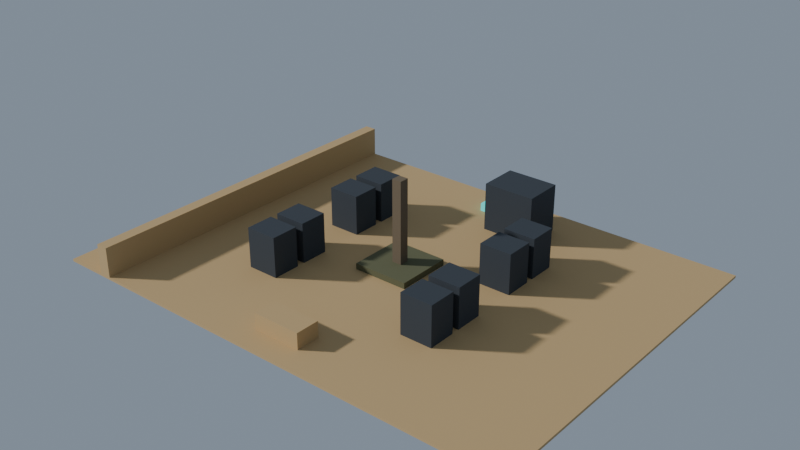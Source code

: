 # Source: 01_blockout.blend  (saved by Blender 5.2.44; exported with 4.5.12 LTS)
import bpy
from mathutils import Matrix  # noqa: F401  (used for matrix-valued properties, if any)

bpy.ops.wm.read_factory_settings(use_empty=True)
scene = bpy.context.scene
scene.name = 'AthenHill_AuthoredWorld'

# ---- materials (node trees are filled in below, after node groups)
mat_mat_stone = bpy.data.materials.new('MAT_stone')
mat_mat_stone.diffuse_color = (0.552, 0.3763, 0.1746, 1.0)
mat_mat_grass = bpy.data.materials.new('MAT_grass')
mat_mat_grass.diffuse_color = (0.1221, 0.1248, 0.06125, 1.0)
mat_mat_bark = bpy.data.materials.new('MAT_bark')
mat_mat_bark.diffuse_color = (0.1651, 0.1248, 0.07819, 1.0)
mat_mat_metal = bpy.data.materials.new('MAT_metal')
mat_mat_metal.diffuse_color = (0.04231, 0.05286, 0.06663, 1.0)
mat_mat_cyan = bpy.data.materials.new('MAT_cyan')
mat_mat_cyan.diffuse_color = (0.04817, 0.5711, 0.5395, 1.0)

# ---- material node trees
mat_mat_stone.use_nodes = True; mat_mat_stone.node_tree.nodes.clear()
_N = mat_mat_stone.node_tree.nodes; _L = mat_mat_stone.node_tree.links
n0 = _N.new('ShaderNodeBsdfPrincipled'); n0.name = 'Principled BSDF'; n0.location = (-200, 100)
n0.inputs[0].default_value = (0.552, 0.3763, 0.1746, 1.0)
n0.inputs[2].default_value = 0.94
n0.inputs[10].default_value = 0.005
n1 = _N.new('ShaderNodeOutputMaterial'); n1.name = 'Material Output'; n1.location = (200, 100)
_L.new(n0.outputs[0], n1.inputs[0])
n1.is_active_output = True
mat_mat_grass.use_nodes = True; mat_mat_grass.node_tree.nodes.clear()
_N = mat_mat_grass.node_tree.nodes; _L = mat_mat_grass.node_tree.links
n0 = _N.new('ShaderNodeBsdfPrincipled'); n0.name = 'Principled BSDF'; n0.location = (-200, 100)
n0.inputs[0].default_value = (0.1221, 0.1248, 0.06125, 1.0)
n0.inputs[2].default_value = 0.94
n0.inputs[10].default_value = 0.005
n1 = _N.new('ShaderNodeOutputMaterial'); n1.name = 'Material Output'; n1.location = (200, 100)
_L.new(n0.outputs[0], n1.inputs[0])
n1.is_active_output = True
mat_mat_bark.use_nodes = True; mat_mat_bark.node_tree.nodes.clear()
_N = mat_mat_bark.node_tree.nodes; _L = mat_mat_bark.node_tree.links
n0 = _N.new('ShaderNodeBsdfPrincipled'); n0.name = 'Principled BSDF'; n0.location = (-200, 100)
n0.inputs[0].default_value = (0.1651, 0.1248, 0.07819, 1.0)
n0.inputs[2].default_value = 0.94
n0.inputs[10].default_value = 0.005
n1 = _N.new('ShaderNodeOutputMaterial'); n1.name = 'Material Output'; n1.location = (200, 100)
_L.new(n0.outputs[0], n1.inputs[0])
n1.is_active_output = True
mat_mat_metal.use_nodes = True; mat_mat_metal.node_tree.nodes.clear()
_N = mat_mat_metal.node_tree.nodes; _L = mat_mat_metal.node_tree.links
n0 = _N.new('ShaderNodeBsdfPrincipled'); n0.name = 'Principled BSDF'; n0.location = (-200, 100)
n0.inputs[0].default_value = (0.04231, 0.05286, 0.06663, 1.0)
n0.inputs[1].default_value = 0.16
n0.inputs[2].default_value = 0.83
n0.inputs[10].default_value = 0.005
n1 = _N.new('ShaderNodeOutputMaterial'); n1.name = 'Material Output'; n1.location = (200, 100)
_L.new(n0.outputs[0], n1.inputs[0])
n1.is_active_output = True
mat_mat_cyan.use_nodes = True; mat_mat_cyan.node_tree.nodes.clear()
_N = mat_mat_cyan.node_tree.nodes; _L = mat_mat_cyan.node_tree.links
n0 = _N.new('ShaderNodeBsdfPrincipled'); n0.name = 'Principled BSDF'; n0.location = (-200, 100)
n0.inputs[0].default_value = (0.04817, 0.5711, 0.5395, 1.0)
n0.inputs[2].default_value = 0.94
n0.inputs[10].default_value = 0.005
n0.inputs[27].default_value = (0.04817, 0.5711, 0.5395, 1.0)
n0.inputs[28].default_value = 0.8
n1 = _N.new('ShaderNodeOutputMaterial'); n1.name = 'Material Output'; n1.location = (200, 100)
_L.new(n0.outputs[0], n1.inputs[0])
n1.is_active_output = True

# ---- world
world_dusty_daylight = bpy.data.worlds.new('Dusty_daylight'); scene.world = world_dusty_daylight
world_dusty_daylight.use_nodes = True; world_dusty_daylight.node_tree.nodes.clear()
_N = world_dusty_daylight.node_tree.nodes; _L = world_dusty_daylight.node_tree.links
n0 = _N.new('ShaderNodeBackground'); n0.name = 'Background'; n0.location = (-200, 100)
n0.inputs[0].default_value = (0.32, 0.39, 0.48, 1.0)
n0.inputs[1].default_value = 0.7
n1 = _N.new('ShaderNodeOutputWorld'); n1.name = 'World Output'; n1.location = (200, 100)
_L.new(n0.outputs[0], n1.inputs[0])
n1.is_active_output = True

# ---- cameras
cam_cam_gate_001 = bpy.data.cameras.new('cam_gate.001')
cam_cam_gate_001.sensor_fit = 'VERTICAL'
cam_cam_gate_001.lens = 25.73
cam_cam_avenue_001 = bpy.data.cameras.new('cam_avenue.001')
cam_cam_avenue_001.sensor_fit = 'VERTICAL'
cam_cam_avenue_001.lens = 25.73
cam_cam_hill_001 = bpy.data.cameras.new('cam_hill.001')
cam_cam_hill_001.sensor_fit = 'VERTICAL'
cam_cam_hill_001.lens = 25.73
cam_cam_grid_001 = bpy.data.cameras.new('cam_grid.001')
cam_cam_grid_001.sensor_fit = 'VERTICAL'
cam_cam_grid_001.lens = 25.73
cam_cam_whompah_001 = bpy.data.cameras.new('cam_whompah.001')
cam_cam_whompah_001.sensor_fit = 'VERTICAL'
cam_cam_whompah_001.lens = 25.73
cam_cam_hero_001 = bpy.data.cameras.new('cam_hero.001')
cam_cam_hero_001.sensor_fit = 'VERTICAL'
cam_cam_hero_001.lens = 25.73

# ---- lights
light_sun_west_golden = bpy.data.lights.new('SUN_west_golden', 'SUN')
light_sun_west_golden.angle = 0.05236
light_sun_west_golden.energy = 3.0

# ---- meshes
me_cube_001 = bpy.data.meshes.new('Cube.001')
me_cube_001.from_pydata([(-60.0, -45.0, -0.3), (-60.0, -45.0, 0.3), (-60.0, 45.0, -0.3), (-60.0, 45.0, 0.3), (60.0, -45.0, -0.3), (60.0, -45.0, 0.3), (60.0, 45.0, -0.3), (60.0, 45.0, 0.3)], [], [(0, 1, 3, 2), (2, 3, 7, 6), (6, 7, 5, 4), (4, 5, 1, 0), (2, 6, 4, 0), (7, 3, 1, 5)])
_uv = me_cube_001.uv_layers.new(name='UVMap')
_uv.uv.foreach_set('vector', [-5.625, -0.0375, -5.625, 0.0375, 5.625, 0.0375, 5.625, -0.0375, -7.5, -0.0375, -7.5, 0.0375, 7.5, 0.0375, 7.5, -0.0375, 5.625, -0.0375, 5.625, 0.0375, -5.625, 0.0375, -5.625, -0.0375, 7.5, -0.0375, 7.5, 0.0375, -7.5, 0.0375, -7.5, -0.0375, -7.5, 5.625, 7.5, 5.625, 7.5, -5.625, -7.5, -5.625, 7.5, 5.625, -7.5, 5.625, -7.5, -5.625, 7.5, -5.625])
me_cube_001.materials.append(mat_mat_stone)
me_cube_001.update()
me_cube_002 = bpy.data.meshes.new('Cube.002')
me_cube_002.from_pydata([(-7.0, -7.0, -0.75), (-7.0, -7.0, 0.75), (-7.0, 7.0, -0.75), (-7.0, 7.0, 0.75), (7.0, -7.0, -0.75), (7.0, -7.0, 0.75), (7.0, 7.0, -0.75), (7.0, 7.0, 0.75)], [], [(0, 1, 3, 2), (2, 3, 7, 6), (6, 7, 5, 4), (4, 5, 1, 0), (2, 6, 4, 0), (7, 3, 1, 5)])
_uv = me_cube_002.uv_layers.new(name='UVMap')
_uv.uv.foreach_set('vector', [-2.333, -0.25, -2.333, 0.25, 2.333, 0.25, 2.333, -0.25, -2.333, -0.25, -2.333, 0.25, 2.333, 0.25, 2.333, -0.25, 2.333, -0.25, 2.333, 0.25, -2.333, 0.25, -2.333, -0.25, 2.333, -0.25, 2.333, 0.25, -2.333, 0.25, -2.333, -0.25, -2.333, 2.333, 2.333, 2.333, 2.333, -2.333, -2.333, -2.333, 2.333, 2.333, -2.333, 2.333, -2.333, -2.333, 2.333, -2.333])
me_cube_002.materials.append(mat_mat_grass)
me_cube_002.update()
me_cube_003 = bpy.data.meshes.new('Cube.003')
me_cube_003.from_pydata([(-1.2, -1.2, -11.0), (-1.2, -1.2, 11.0), (-1.2, 1.2, -11.0), (-1.2, 1.2, 11.0), (1.2, -1.2, -11.0), (1.2, -1.2, 11.0), (1.2, 1.2, -11.0), (1.2, 1.2, 11.0)], [], [(0, 1, 3, 2), (2, 3, 7, 6), (6, 7, 5, 4), (4, 5, 1, 0), (2, 6, 4, 0), (7, 3, 1, 5)])
_uv = me_cube_003.uv_layers.new(name='UVMap')
_uv.uv.foreach_set('vector', [-0.4, -3.667, -0.4, 3.667, 0.4, 3.667, 0.4, -3.667, -0.4, -3.667, -0.4, 3.667, 0.4, 3.667, 0.4, -3.667, 0.4, -3.667, 0.4, 3.667, -0.4, 3.667, -0.4, -3.667, 0.4, -3.667, 0.4, 3.667, -0.4, 3.667, -0.4, -3.667, -0.4, 0.4, 0.4, 0.4, 0.4, -0.4, -0.4, -0.4, 0.4, 0.4, -0.4, 0.4, -0.4, -0.4, 0.4, -0.4])
me_cube_003.materials.append(mat_mat_bark)
me_cube_003.update()
me_cube_004 = bpy.data.meshes.new('Cube.004')
me_cube_004.from_pydata([(-1.5, -45.0, -3.7), (-1.5, -45.0, 3.7), (-1.5, 45.0, -3.7), (-1.5, 45.0, 3.7), (1.5, -45.0, -3.7), (1.5, -45.0, 3.7), (1.5, 45.0, -3.7), (1.5, 45.0, 3.7)], [], [(0, 1, 3, 2), (2, 3, 7, 6), (6, 7, 5, 4), (4, 5, 1, 0), (2, 6, 4, 0), (7, 3, 1, 5)])
_uv = me_cube_004.uv_layers.new(name='UVMap')
_uv.uv.foreach_set('vector', [-5.625, -0.4625, -5.625, 0.4625, 5.625, 0.4625, 5.625, -0.4625, -0.1875, -0.4625, -0.1875, 0.4625, 0.1875, 0.4625, 0.1875, -0.4625, 5.625, -0.4625, 5.625, 0.4625, -5.625, 0.4625, -5.625, -0.4625, 0.1875, -0.4625, 0.1875, 0.4625, -0.1875, 0.4625, -0.1875, -0.4625, -0.1875, 5.625, 0.1875, 5.625, 0.1875, -5.625, -0.1875, -5.625, 0.1875, 5.625, -0.1875, 5.625, -0.1875, -5.625, 0.1875, -5.625])
me_cube_004.materials.append(mat_mat_stone)
me_cube_004.update()
me_cube_005 = bpy.data.meshes.new('Cube.005')
me_cube_005.from_pydata([(-4.0, -3.5, -5.0), (-4.0, -3.5, 5.0), (-4.0, 3.5, -5.0), (-4.0, 3.5, 5.0), (4.0, -3.5, -5.0), (4.0, -3.5, 5.0), (4.0, 3.5, -5.0), (4.0, 3.5, 5.0)], [], [(0, 1, 3, 2), (2, 3, 7, 6), (6, 7, 5, 4), (4, 5, 1, 0), (2, 6, 4, 0), (7, 3, 1, 5)])
_uv = me_cube_005.uv_layers.new(name='UVMap')
_uv.uv.foreach_set('vector', [-1.167, -1.667, -1.167, 1.667, 1.167, 1.667, 1.167, -1.667, -1.333, -1.667, -1.333, 1.667, 1.333, 1.667, 1.333, -1.667, 1.167, -1.667, 1.167, 1.667, -1.167, 1.667, -1.167, -1.667, 1.333, -1.667, 1.333, 1.667, -1.333, 1.667, -1.333, -1.667, -1.333, 1.167, 1.333, 1.167, 1.333, -1.167, -1.333, -1.167, 1.333, 1.167, -1.333, 1.167, -1.333, -1.167, 1.333, -1.167])
me_cube_005.materials.append(mat_mat_metal)
me_cube_005.update()
me_cube_006 = bpy.data.meshes.new('Cube.006')
me_cube_006.from_pydata([(-4.0, -3.5, -5.0), (-4.0, -3.5, 5.0), (-4.0, 3.5, -5.0), (-4.0, 3.5, 5.0), (4.0, -3.5, -5.0), (4.0, -3.5, 5.0), (4.0, 3.5, -5.0), (4.0, 3.5, 5.0)], [], [(0, 1, 3, 2), (2, 3, 7, 6), (6, 7, 5, 4), (4, 5, 1, 0), (2, 6, 4, 0), (7, 3, 1, 5)])
_uv = me_cube_006.uv_layers.new(name='UVMap')
_uv.uv.foreach_set('vector', [-1.167, -1.667, -1.167, 1.667, 1.167, 1.667, 1.167, -1.667, -1.333, -1.667, -1.333, 1.667, 1.333, 1.667, 1.333, -1.667, 1.167, -1.667, 1.167, 1.667, -1.167, 1.667, -1.167, -1.667, 1.333, -1.667, 1.333, 1.667, -1.333, 1.667, -1.333, -1.667, -1.333, 1.167, 1.333, 1.167, 1.333, -1.167, -1.333, -1.167, 1.333, 1.167, -1.333, 1.167, -1.333, -1.167, 1.333, -1.167])
me_cube_006.materials.append(mat_mat_metal)
me_cube_006.update()
me_cube_007 = bpy.data.meshes.new('Cube.007')
me_cube_007.from_pydata([(-4.0, -3.5, -5.0), (-4.0, -3.5, 5.0), (-4.0, 3.5, -5.0), (-4.0, 3.5, 5.0), (4.0, -3.5, -5.0), (4.0, -3.5, 5.0), (4.0, 3.5, -5.0), (4.0, 3.5, 5.0)], [], [(0, 1, 3, 2), (2, 3, 7, 6), (6, 7, 5, 4), (4, 5, 1, 0), (2, 6, 4, 0), (7, 3, 1, 5)])
_uv = me_cube_007.uv_layers.new(name='UVMap')
_uv.uv.foreach_set('vector', [-1.167, -1.667, -1.167, 1.667, 1.167, 1.667, 1.167, -1.667, -1.333, -1.667, -1.333, 1.667, 1.333, 1.667, 1.333, -1.667, 1.167, -1.667, 1.167, 1.667, -1.167, 1.667, -1.167, -1.667, 1.333, -1.667, 1.333, 1.667, -1.333, 1.667, -1.333, -1.667, -1.333, 1.167, 1.333, 1.167, 1.333, -1.167, -1.333, -1.167, 1.333, 1.167, -1.333, 1.167, -1.333, -1.167, 1.333, -1.167])
me_cube_007.materials.append(mat_mat_metal)
me_cube_007.update()
me_cube_008 = bpy.data.meshes.new('Cube.008')
me_cube_008.from_pydata([(-4.0, -3.5, -5.0), (-4.0, -3.5, 5.0), (-4.0, 3.5, -5.0), (-4.0, 3.5, 5.0), (4.0, -3.5, -5.0), (4.0, -3.5, 5.0), (4.0, 3.5, -5.0), (4.0, 3.5, 5.0)], [], [(0, 1, 3, 2), (2, 3, 7, 6), (6, 7, 5, 4), (4, 5, 1, 0), (2, 6, 4, 0), (7, 3, 1, 5)])
_uv = me_cube_008.uv_layers.new(name='UVMap')
_uv.uv.foreach_set('vector', [-1.167, -1.667, -1.167, 1.667, 1.167, 1.667, 1.167, -1.667, -1.333, -1.667, -1.333, 1.667, 1.333, 1.667, 1.333, -1.667, 1.167, -1.667, 1.167, 1.667, -1.167, 1.667, -1.167, -1.667, 1.333, -1.667, 1.333, 1.667, -1.333, 1.667, -1.333, -1.667, -1.333, 1.167, 1.333, 1.167, 1.333, -1.167, -1.333, -1.167, 1.333, 1.167, -1.333, 1.167, -1.333, -1.167, 1.333, -1.167])
me_cube_008.materials.append(mat_mat_metal)
me_cube_008.update()
me_cube_009 = bpy.data.meshes.new('Cube.009')
me_cube_009.from_pydata([(-4.0, -3.5, -5.0), (-4.0, -3.5, 5.0), (-4.0, 3.5, -5.0), (-4.0, 3.5, 5.0), (4.0, -3.5, -5.0), (4.0, -3.5, 5.0), (4.0, 3.5, -5.0), (4.0, 3.5, 5.0)], [], [(0, 1, 3, 2), (2, 3, 7, 6), (6, 7, 5, 4), (4, 5, 1, 0), (2, 6, 4, 0), (7, 3, 1, 5)])
_uv = me_cube_009.uv_layers.new(name='UVMap')
_uv.uv.foreach_set('vector', [-1.167, -1.667, -1.167, 1.667, 1.167, 1.667, 1.167, -1.667, -1.333, -1.667, -1.333, 1.667, 1.333, 1.667, 1.333, -1.667, 1.167, -1.667, 1.167, 1.667, -1.167, 1.667, -1.167, -1.667, 1.333, -1.667, 1.333, 1.667, -1.333, 1.667, -1.333, -1.667, -1.333, 1.167, 1.333, 1.167, 1.333, -1.167, -1.333, -1.167, 1.333, 1.167, -1.333, 1.167, -1.333, -1.167, 1.333, -1.167])
me_cube_009.materials.append(mat_mat_metal)
me_cube_009.update()
me_cube_010 = bpy.data.meshes.new('Cube.010')
me_cube_010.from_pydata([(-4.0, -3.5, -5.0), (-4.0, -3.5, 5.0), (-4.0, 3.5, -5.0), (-4.0, 3.5, 5.0), (4.0, -3.5, -5.0), (4.0, -3.5, 5.0), (4.0, 3.5, -5.0), (4.0, 3.5, 5.0)], [], [(0, 1, 3, 2), (2, 3, 7, 6), (6, 7, 5, 4), (4, 5, 1, 0), (2, 6, 4, 0), (7, 3, 1, 5)])
_uv = me_cube_010.uv_layers.new(name='UVMap')
_uv.uv.foreach_set('vector', [-1.167, -1.667, -1.167, 1.667, 1.167, 1.667, 1.167, -1.667, -1.333, -1.667, -1.333, 1.667, 1.333, 1.667, 1.333, -1.667, 1.167, -1.667, 1.167, 1.667, -1.167, 1.667, -1.167, -1.667, 1.333, -1.667, 1.333, 1.667, -1.333, 1.667, -1.333, -1.667, -1.333, 1.167, 1.333, 1.167, 1.333, -1.167, -1.333, -1.167, 1.333, 1.167, -1.333, 1.167, -1.333, -1.167, 1.333, -1.167])
me_cube_010.materials.append(mat_mat_metal)
me_cube_010.update()
me_cube_011 = bpy.data.meshes.new('Cube.011')
me_cube_011.from_pydata([(-4.0, -3.5, -5.0), (-4.0, -3.5, 5.0), (-4.0, 3.5, -5.0), (-4.0, 3.5, 5.0), (4.0, -3.5, -5.0), (4.0, -3.5, 5.0), (4.0, 3.5, -5.0), (4.0, 3.5, 5.0)], [], [(0, 1, 3, 2), (2, 3, 7, 6), (6, 7, 5, 4), (4, 5, 1, 0), (2, 6, 4, 0), (7, 3, 1, 5)])
_uv = me_cube_011.uv_layers.new(name='UVMap')
_uv.uv.foreach_set('vector', [-1.167, -1.667, -1.167, 1.667, 1.167, 1.667, 1.167, -1.667, -1.333, -1.667, -1.333, 1.667, 1.333, 1.667, 1.333, -1.667, 1.167, -1.667, 1.167, 1.667, -1.167, 1.667, -1.167, -1.667, 1.333, -1.667, 1.333, 1.667, -1.333, 1.667, -1.333, -1.667, -1.333, 1.167, 1.333, 1.167, 1.333, -1.167, -1.333, -1.167, 1.333, 1.167, -1.333, 1.167, -1.333, -1.167, 1.333, -1.167])
me_cube_011.materials.append(mat_mat_metal)
me_cube_011.update()
me_cube_012 = bpy.data.meshes.new('Cube.012')
me_cube_012.from_pydata([(-4.0, -3.5, -5.0), (-4.0, -3.5, 5.0), (-4.0, 3.5, -5.0), (-4.0, 3.5, 5.0), (4.0, -3.5, -5.0), (4.0, -3.5, 5.0), (4.0, 3.5, -5.0), (4.0, 3.5, 5.0)], [], [(0, 1, 3, 2), (2, 3, 7, 6), (6, 7, 5, 4), (4, 5, 1, 0), (2, 6, 4, 0), (7, 3, 1, 5)])
_uv = me_cube_012.uv_layers.new(name='UVMap')
_uv.uv.foreach_set('vector', [-1.167, -1.667, -1.167, 1.667, 1.167, 1.667, 1.167, -1.667, -1.333, -1.667, -1.333, 1.667, 1.333, 1.667, 1.333, -1.667, 1.167, -1.667, 1.167, 1.667, -1.167, 1.667, -1.167, -1.667, 1.333, -1.667, 1.333, 1.667, -1.333, 1.667, -1.333, -1.667, -1.333, 1.167, 1.333, 1.167, 1.333, -1.167, -1.333, -1.167, 1.333, 1.167, -1.333, 1.167, -1.333, -1.167, 1.333, -1.167])
me_cube_012.materials.append(mat_mat_metal)
me_cube_012.update()
me_cube_013 = bpy.data.meshes.new('Cube.013')
me_cube_013.from_pydata([(-6.5, -5.0, -6.0), (-6.5, -5.0, 6.0), (-6.5, 5.0, -6.0), (-6.5, 5.0, 6.0), (6.5, -5.0, -6.0), (6.5, -5.0, 6.0), (6.5, 5.0, -6.0), (6.5, 5.0, 6.0)], [], [(0, 1, 3, 2), (2, 3, 7, 6), (6, 7, 5, 4), (4, 5, 1, 0), (2, 6, 4, 0), (7, 3, 1, 5)])
_uv = me_cube_013.uv_layers.new(name='UVMap')
_uv.uv.foreach_set('vector', [-1.667, -2.0, -1.667, 2.0, 1.667, 2.0, 1.667, -2.0, -2.167, -2.0, -2.167, 2.0, 2.167, 2.0, 2.167, -2.0, 1.667, -2.0, 1.667, 2.0, -1.667, 2.0, -1.667, -2.0, 2.167, -2.0, 2.167, 2.0, -2.167, 2.0, -2.167, -2.0, -2.167, 1.667, 2.167, 1.667, 2.167, -1.667, -2.167, -1.667, 2.167, 1.667, -2.167, 1.667, -2.167, -1.667, 2.167, -1.667])
me_cube_013.materials.append(mat_mat_metal)
me_cube_013.update()
me_cube_014 = bpy.data.meshes.new('Cube.014')
me_cube_014.from_pydata([(-3.0, -3.0, -1.0), (-3.0, -3.0, 1.0), (-3.0, 3.0, -1.0), (-3.0, 3.0, 1.0), (3.0, -3.0, -1.0), (3.0, -3.0, 1.0), (3.0, 3.0, -1.0), (3.0, 3.0, 1.0)], [], [(0, 1, 3, 2), (2, 3, 7, 6), (6, 7, 5, 4), (4, 5, 1, 0), (2, 6, 4, 0), (7, 3, 1, 5)])
_uv = me_cube_014.uv_layers.new(name='UVMap')
_uv.uv.foreach_set('vector', [-1.0, -0.3333, -1.0, 0.3333, 1.0, 0.3333, 1.0, -0.3333, -1.0, -0.3333, -1.0, 0.3333, 1.0, 0.3333, 1.0, -0.3333, 1.0, -0.3333, 1.0, 0.3333, -1.0, 0.3333, -1.0, -0.3333, 1.0, -0.3333, 1.0, 0.3333, -1.0, 0.3333, -1.0, -0.3333, -1.0, 1.0, 1.0, 1.0, 1.0, -1.0, -1.0, -1.0, 1.0, 1.0, -1.0, 1.0, -1.0, -1.0, 1.0, -1.0])
me_cube_014.materials.append(mat_mat_cyan)
me_cube_014.update()
me_cube_015 = bpy.data.meshes.new('Cube.015')
me_cube_015.from_pydata([(-6.0, -3.0, -2.0), (-6.0, -3.0, 2.0), (-6.0, 3.0, -2.0), (-6.0, 3.0, 2.0), (6.0, -3.0, -2.0), (6.0, -3.0, 2.0), (6.0, 3.0, -2.0), (6.0, 3.0, 2.0)], [], [(0, 1, 3, 2), (2, 3, 7, 6), (6, 7, 5, 4), (4, 5, 1, 0), (2, 6, 4, 0), (7, 3, 1, 5)])
_uv = me_cube_015.uv_layers.new(name='UVMap')
_uv.uv.foreach_set('vector', [-0.375, -0.25, -0.375, 0.25, 0.375, 0.25, 0.375, -0.25, -0.75, -0.25, -0.75, 0.25, 0.75, 0.25, 0.75, -0.25, 0.375, -0.25, 0.375, 0.25, -0.375, 0.25, -0.375, -0.25, 0.75, -0.25, 0.75, 0.25, -0.75, 0.25, -0.75, -0.25, -0.75, 0.375, 0.75, 0.375, 0.75, -0.375, -0.75, -0.375, 0.75, 0.375, -0.75, 0.375, -0.75, -0.375, 0.75, -0.375])
me_cube_015.materials.append(mat_mat_stone)
me_cube_015.update()

# ---- objects
ob_block_pavement = bpy.data.objects.new('BLOCK_pavement', me_cube_001)
ob_block_hill = bpy.data.objects.new('BLOCK_hill', me_cube_002)
ob_block_tree = bpy.data.objects.new('BLOCK_tree', me_cube_003)
ob_block_west_wall = bpy.data.objects.new('BLOCK_west_wall', me_cube_004)
ob_block_shop__1_0 = bpy.data.objects.new('BLOCK_shop_-1_0', me_cube_005)
ob_block_shop__1_1 = bpy.data.objects.new('BLOCK_shop_-1_1', me_cube_006)
ob_block_shop__1_2 = bpy.data.objects.new('BLOCK_shop_-1_2', me_cube_007)
ob_block_shop__1_3 = bpy.data.objects.new('BLOCK_shop_-1_3', me_cube_008)
ob_block_shop_1_0 = bpy.data.objects.new('BLOCK_shop_1_0', me_cube_009)
ob_block_shop_1_1 = bpy.data.objects.new('BLOCK_shop_1_1', me_cube_010)
ob_block_shop_1_2 = bpy.data.objects.new('BLOCK_shop_1_2', me_cube_011)
ob_block_shop_1_3 = bpy.data.objects.new('BLOCK_shop_1_3', me_cube_012)
ob_block_hall = bpy.data.objects.new('BLOCK_hall', me_cube_013)
ob_block_grid = bpy.data.objects.new('BLOCK_grid', me_cube_014)
ob_block_ring = bpy.data.objects.new('BLOCK_ring', me_cube_015)
ob_cam_gate = bpy.data.objects.new('cam_gate', cam_cam_gate_001)
ob_cam_avenue = bpy.data.objects.new('cam_avenue', cam_cam_avenue_001)
ob_cam_hill = bpy.data.objects.new('cam_hill', cam_cam_hill_001)
ob_cam_grid = bpy.data.objects.new('cam_grid', cam_cam_grid_001)
ob_cam_whompah = bpy.data.objects.new('cam_whompah', cam_cam_whompah_001)
ob_cam_hero = bpy.data.objects.new('cam_hero', cam_cam_hero_001)
ob_sun_west_golden = bpy.data.objects.new('SUN_west_golden', light_sun_west_golden)

# ---- transforms, parenting, visibility, modifiers, constraints
ob_block_pavement.location = (0.0, 0.0, -0.3)
ob_block_hill.location = (0.0, 0.0, 0.75)
ob_block_tree.location = (0.0, 0.0, 11.0)
ob_block_west_wall.location = (-48.0, 0.0, 3.7)
ob_block_shop__1_0.location = (-22.0, 18.0, 5.0)
ob_block_shop__1_1.location = (-22.0, 9.0, 5.0)
ob_block_shop__1_2.location = (-22.0, -9.0, 5.0)
ob_block_shop__1_3.location = (-22.0, -18.0, 5.0)
ob_block_shop_1_0.location = (22.0, 18.0, 5.0)
ob_block_shop_1_1.location = (22.0, 9.0, 5.0)
ob_block_shop_1_2.location = (22.0, -9.0, 5.0)
ob_block_shop_1_3.location = (22.0, -18.0, 5.0)
ob_block_hall.location = (10.0, 32.5, 6.0)
ob_block_grid.location = (0.0, 38.0, 1.0)
ob_block_ring.location = (0.0, -36.0, 2.0)
ob_cam_gate.location = (-32.0, -18.0, 9.0)
ob_cam_gate.rotation_euler = (1.306, -4.369e-08, 0.8885)
ob_cam_avenue.location = (-12.0, -34.0, 7.0)
ob_cam_avenue.rotation_euler = (1.62, -1.196e-08, -0.2985)
ob_cam_hill.location = (23.0, -27.0, 14.0)
ob_cam_hill.rotation_euler = (1.431, 2.355e-08, 0.7056)
ob_cam_grid.location = (-10.0, 28.0, 6.0)
ob_cam_grid.rotation_euler = (1.295, 1.463e-07, -0.7854)
ob_cam_whompah.location = (13.0, -26.0, 6.5)
ob_cam_whompah.rotation_euler = (1.361, -5.869e-08, 2.226)
ob_cam_hero.location = (-5.0, -9.0, 3.4)
ob_cam_hero.rotation_euler = (2.069, -3.832e-08, -0.5071)
ob_sun_west_golden.location = (-62.0, -42.0, 40.0)
ob_sun_west_golden.rotation_euler = (1.08, 4.929e-08, -0.9754)

# ---- collection membership
scene.collection.objects.link(ob_block_pavement)
scene.collection.objects.link(ob_block_hill)
scene.collection.objects.link(ob_block_tree)
scene.collection.objects.link(ob_block_west_wall)
scene.collection.objects.link(ob_block_shop__1_0)
scene.collection.objects.link(ob_block_shop__1_1)
scene.collection.objects.link(ob_block_shop__1_2)
scene.collection.objects.link(ob_block_shop__1_3)
scene.collection.objects.link(ob_block_shop_1_0)
scene.collection.objects.link(ob_block_shop_1_1)
scene.collection.objects.link(ob_block_shop_1_2)
scene.collection.objects.link(ob_block_shop_1_3)
scene.collection.objects.link(ob_block_hall)
scene.collection.objects.link(ob_block_grid)
scene.collection.objects.link(ob_block_ring)
scene.collection.objects.link(ob_cam_gate)
scene.collection.objects.link(ob_cam_avenue)
scene.collection.objects.link(ob_cam_hill)
scene.collection.objects.link(ob_cam_grid)
scene.collection.objects.link(ob_cam_whompah)
scene.collection.objects.link(ob_cam_hero)
scene.collection.objects.link(ob_sun_west_golden)

# ---- scene / render settings (as saved in the file)
scene.frame_start = 1; scene.frame_end = 250; scene.frame_set(1)
scene.render.engine = 'CYCLES'
scene.render.image_settings.exr_codec = 'NONE'
scene.render.resolution_x = 960
scene.render.resolution_y = 540
scene.render.use_bake_clear = False
scene.render.bake_margin = 0
scene.render.bake_bias = 0.0
scene.render.bake_samples = 0
scene.render.simplify_subdivision_render = 0
scene.render.simplify_child_particles_render = 0.0
scene.render.compositor_device = 'GPU'
scene.cycles.samples = 12
scene.eevee.use_volume_custom_range = False
scene.eevee.gtao_distance = 0.0
scene.eevee.use_fast_gi = False
scene.eevee.fast_gi_thickness_near = 0.1
scene.eevee.fast_gi_thickness_far = 0.0
scene.eevee.ray_tracing_options.screen_trace_thickness = 0.1
bpy.context.view_layer.update()

# ---- added for rendering (the .blend has no active camera): camera
cam_auto = bpy.data.cameras.new('AutoCamera')
cam_auto.lens = 50.0
cam_auto.sensor_width = 36.0
cam_auto.clip_end = 2463.13
ob_auto_camera = bpy.data.objects.new('AutoCamera', cam_auto)
scene.collection.objects.link(ob_auto_camera)
ob_auto_camera.location = (140.35, -168.42, 122.98)
ob_auto_camera.rotation_euler = (1.09748, -7.21219e-08, 0.694738)
scene.camera = ob_auto_camera
bpy.context.view_layer.update()
